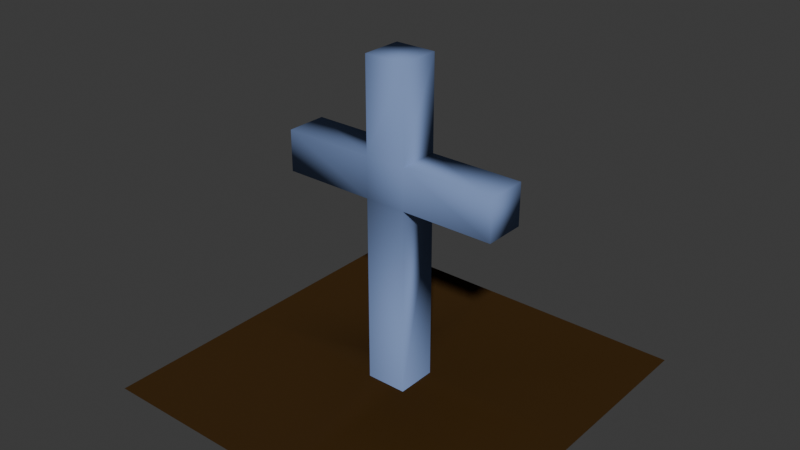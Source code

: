 # Source: Cross.blend  (saved by Blender 4.0.36; exported with 4.5.12 LTS)
import bpy
from mathutils import Matrix  # noqa: F401  (used for matrix-valued properties, if any)

bpy.ops.wm.read_factory_settings(use_empty=True)
scene = bpy.context.scene
scene.name = 'Scene'

# ---- images (referenced by path relative to the original .blend; pixels are not part of the script)
import os
ASSET_DIR = os.environ.get("B2B_ASSET_DIR", "")  # directory of the original .blend (textures are referenced by path, not embedded)
HERE = os.path.dirname(os.path.abspath(__file__))  # packed textures are extracted next to this script under _unpacked/

def load_image(name, relpath, width, height, colorspace="sRGB"):
    """Load a texture the original file referenced (path relative to the .blend, or extracted next to this script)."""
    p = next((c for c in (os.path.join(HERE, relpath), os.path.join(ASSET_DIR, relpath)) if relpath and os.path.exists(c)), "")
    if p:
        img = bpy.data.images.load(p, check_existing=True)
        img.name = name
    else:  # same state as the original file: an image datablock whose file is absent (Cycles renders it pink)
        img = bpy.data.images.new(name, width, height)
        img.source = "FILE"
        img.filepath = "//" + (relpath or name)
    img.colorspace_settings.name = colorspace
    return img
img_dirtnormals = load_image('DirtNormals', 'DirtNormals.png', 1024, 1024, 'Non-Color')

# ---- materials (node trees are filled in below, after node groups)
mat_dirt = bpy.data.materials.new('Dirt')
mat_cross = bpy.data.materials.new('Cross')

# ---- material node trees
mat_dirt.use_nodes = True; mat_dirt.node_tree.nodes.clear()
_N = mat_dirt.node_tree.nodes; _L = mat_dirt.node_tree.links
n0 = _N.new('ShaderNodeBsdfPrincipled'); n0.name = 'Principled BSDF'; n0.location = (10, 300)
n0.inputs[0].default_value = (0.03232, 0.01362, 0.0, 1.0)
n0.inputs[2].default_value = 0.8364
n0.inputs[3].default_value = 2.75
n0.inputs[13].default_value = 0.02727
n1 = _N.new('ShaderNodeOutputMaterial'); n1.name = 'Material Output'; n1.location = (300, 300)
n2 = _N.new('ShaderNodeTexImage'); n2.name = 'Image Texture'; n2.location = (-536, 278)
n2.image = img_dirtnormals
n3 = _N.new('ShaderNodeNormalMap'); n3.name = 'Normal Map'; n3.location = (-229, 247)
_L.new(n0.outputs[0], n1.inputs[0])
_L.new(n2.outputs[0], n3.inputs[1])
_L.new(n3.outputs[0], n0.inputs[5])
n1.is_active_output = True
mat_cross.use_nodes = True; mat_cross.node_tree.nodes.clear()
_N = mat_cross.node_tree.nodes; _L = mat_cross.node_tree.links
n0 = _N.new('ShaderNodeBsdfPrincipled'); n0.name = 'Principled BSDF'; n0.location = (6, 300)
n0.inputs[0].default_value = (0.2005, 0.2831, 0.5172, 1.0)
n0.inputs[2].default_value = 0.7227
n0.inputs[3].default_value = 1.45
n0.inputs[13].default_value = 0.0
n1 = _N.new('ShaderNodeOutputMaterial'); n1.name = 'Material Output'; n1.location = (296, 300)
_L.new(n0.outputs[0], n1.inputs[0])
n1.is_active_output = True

# ---- world
world_world = bpy.data.worlds.new('World'); scene.world = world_world
world_world.use_nodes = True; world_world.node_tree.nodes.clear()
_N = world_world.node_tree.nodes; _L = world_world.node_tree.links
n0 = _N.new('ShaderNodeOutputWorld'); n0.name = 'World Output'; n0.location = (300, 300)
n1 = _N.new('ShaderNodeBackground'); n1.name = 'Background'; n1.location = (10, 300)
n1.inputs[0].default_value = (0.05088, 0.05088, 0.05088, 1.0)
_L.new(n1.outputs[0], n0.inputs[0])
n0.is_active_output = True
world_world.color = (0.05088, 0.05088, 0.05088)
world_world.use_sun_shadow = False
world_world.sun_shadow_jitter_overblur = 0.0

# ---- meshes
me_plane = bpy.data.meshes.new('Plane')
me_plane.from_pydata([(-1.0, -1.0, 0.0), (1.0, -1.0, 0.0), (-1.0, 1.0, 0.0), (1.0, 1.0, 0.0), (-1.0, 0.1111, 0.0), (-1.0, -0.1111, 0.0), (1.0, -0.1111, 0.0), (1.0, 0.1111, 0.0), (-0.1111, -1.0, 0.0), (0.1111, -1.0, 0.0), (0.1111, 1.0, 0.0), (-0.1111, 1.0, 0.0), (0.1111, -0.1111, 0.0), (-0.1111, -0.1111, 0.0), (0.1111, 0.1111, 0.0), (-0.1111, 0.1111, 0.0), (0.1111, -0.1111, 1.747), (-0.1111, -0.1111, 1.747), (0.1111, 0.1111, 1.747), (-0.1111, 0.1111, 1.747), (-0.1111, -0.1111, 1.247), (-0.1111, -0.1111, 1.023), (0.1111, -0.1111, 1.023), (0.1111, -0.1111, 1.247), (0.1111, 0.1111, 1.023), (0.1111, 0.1111, 1.247), (-0.1111, 0.1111, 1.023), (-0.1111, 0.1111, 1.247), (0.6111, -0.1111, 1.023), (0.6111, -0.1111, 1.247), (0.6111, 0.1111, 1.023), (0.6111, 0.1111, 1.247), (-0.6111, -0.1111, 1.247), (-0.6111, -0.1111, 1.023), (-0.6111, 0.1111, 1.023), (-0.6111, 0.1111, 1.247)], [], [(1, 6, 12, 9), (14, 10, 11, 15), (9, 12, 13, 8), (8, 13, 5, 0), (5, 13, 15, 4), (4, 15, 11, 2), (12, 6, 7, 14), (14, 7, 3, 10), (20, 23, 16, 17), (23, 25, 18, 16), (25, 27, 19, 18), (27, 20, 17, 19), (17, 16, 18, 19), (15, 13, 21, 26), (20, 27, 35, 32), (14, 15, 26, 24), (24, 26, 27, 25), (12, 14, 24, 22), (25, 23, 29, 31), (13, 12, 22, 21), (21, 22, 23, 20), (28, 30, 31, 29), (24, 25, 31, 30), (23, 22, 28, 29), (22, 24, 30, 28), (34, 33, 32, 35), (27, 26, 34, 35), (21, 20, 32, 33), (26, 21, 33, 34)])
me_plane.polygons.foreach_set('use_smooth', [True] * 29)
me_plane.polygons.foreach_set('material_index', [0, 0, 0, 0, 0, 0, 0, 0, 1, 1, 1, 1, 1, 1, 1, 1, 1, 1, 1, 1, 1, 1, 1, 1, 1, 1, 1, 1, 1])
_uv = me_plane.uv_layers.new(name='UVMap')
_uv.uv.foreach_set('vector', [1.0, 0.0, 1.0, 0.4444, 0.5556, 0.4444, 0.5556, 0.0, 0.5556, 0.5556, 0.5556, 1.0, 0.4444, 1.0, 0.4444, 0.5556, 0.5556, 0.0, 0.5556, 0.4444, 0.4444, 0.4444, 0.4444, 0.0, 0.4444, 0.0, 0.4444, 0.4444, 0.0, 0.4444, 0.0, 0.0, 0.0, 0.4444, 0.4444, 0.4444, 0.4444, 0.5556, 0.0, 0.5556, 0.0, 0.5556, 0.4444, 0.5556, 0.4444, 1.0, 0.0, 1.0, 0.5556, 0.4444, 1.0, 0.4444, 1.0, 0.5556, 0.5556, 0.5556, 0.5556, 0.5556, 1.0, 0.5556, 1.0, 1.0, 0.5556, 1.0, 0.4444, 0.4444, 0.5556, 0.4444, 0.5556, 0.4444, 0.4444, 0.4444, 0.5556, 0.4444, 0.5556, 0.5556, 0.5556, 0.5556, 0.5556, 0.4444, 0.5556, 0.5556, 0.4444, 0.5556, 0.4444, 0.5556, 0.5556, 0.5556, 0.4444, 0.5556, 0.4444, 0.4444, 0.4444, 0.4444, 0.4444, 0.5556, 0.4444, 0.4444, 0.5556, 0.4444, 0.5556, 0.5556, 0.4444, 0.5556, 0.4444, 0.5556, 0.4444, 0.4444, 0.4444, 0.4444, 0.4444, 0.5556, 0.4444, 0.4444, 0.4444, 0.5556, 0.4444, 0.5556, 0.4444, 0.4444, 0.5556, 0.5556, 0.4444, 0.5556, 0.4444, 0.5556, 0.5556, 0.5556, 0.5556, 0.5556, 0.4444, 0.5556, 0.4444, 0.5556, 0.5556, 0.5556, 0.5556, 0.4444, 0.5556, 0.5556, 0.5556, 0.5556, 0.5556, 0.4444, 0.5556, 0.5556, 0.5556, 0.4444, 0.5556, 0.4444, 0.5556, 0.5556, 0.4444, 0.4444, 0.5556, 0.4444, 0.5556, 0.4444, 0.4444, 0.4444, 0.4444, 0.4444, 0.5556, 0.4444, 0.5556, 0.4444, 0.4444, 0.4444, 0.5556, 0.4444, 0.5556, 0.5556, 0.5556, 0.5556, 0.5556, 0.4444, 0.5556, 0.5556, 0.5556, 0.5556, 0.5556, 0.5556, 0.5556, 0.5556, 0.5556, 0.4444, 0.5556, 0.4444, 0.5556, 0.4444, 0.5556, 0.4444, 0.5556, 0.4444, 0.5556, 0.5556, 0.5556, 0.5556, 0.5556, 0.4444, 0.4444, 0.5556, 0.4444, 0.4444, 0.4444, 0.4444, 0.4444, 0.5556, 0.4444, 0.5556, 0.4444, 0.5556, 0.4444, 0.5556, 0.4444, 0.5556, 0.4444, 0.4444, 0.4444, 0.4444, 0.4444, 0.4444, 0.4444, 0.4444, 0.4444, 0.5556, 0.4444, 0.4444, 0.4444, 0.4444, 0.4444, 0.5556])
me_plane.materials.append(mat_dirt)
me_plane.materials.append(mat_cross)
me_plane.update()

# ---- objects
ob_dirt = bpy.data.objects.new('Dirt', me_plane)

# ---- transforms, parenting, visibility, modifiers, constraints
ob_dirt.location = (0.0, 0.0, 0.0)
ob_dirt.scale = (0.5, 0.5, 0.5)

# ---- collection membership
scene.collection.objects.link(ob_dirt)

# ---- scene / render settings (as saved in the file)
scene.frame_start = 1; scene.frame_end = 250; scene.frame_set(1)
scene.render.engine = 'CYCLES'
scene.cycles.sampling_pattern = 'TABULATED_SOBOL'
scene.cycles.bake_type = 'NORMAL'
bpy.context.view_layer.update()

# ---- added for rendering (the .blend has no active camera and no usable light): camera, sun
cam_auto = bpy.data.cameras.new('AutoCamera')
cam_auto.lens = 50.0
cam_auto.sensor_width = 36.0
cam_auto.clip_end = 1000.0
ob_auto_camera = bpy.data.objects.new('AutoCamera', cam_auto)
scene.collection.objects.link(ob_auto_camera)
ob_auto_camera.location = (1.53787, -1.84544, 1.66698)
ob_auto_camera.rotation_euler = (1.09748, -7.21219e-08, 0.694738)
scene.camera = ob_auto_camera
light_auto_sun = bpy.data.lights.new('AutoSun', 'SUN')
light_auto_sun.energy = 3.0
light_auto_sun.angle = 0.0523599
ob_auto_sun = bpy.data.objects.new('AutoSun', light_auto_sun)
scene.collection.objects.link(ob_auto_sun)
ob_auto_sun.rotation_euler = (0.872665, 0.174533, 0.523599)
bpy.context.view_layer.update()
